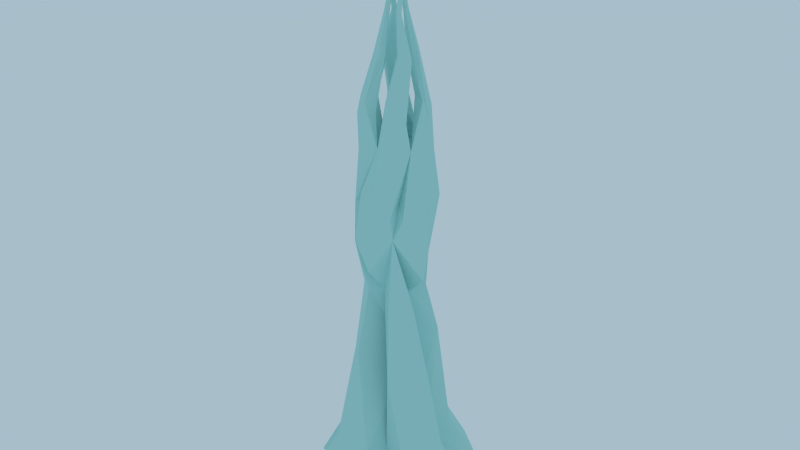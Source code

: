 # Source: icespike.blend  (saved by Blender 2.72.0; exported with 4.5.12 LTS)
import bpy
from mathutils import Matrix  # noqa: F401  (used for matrix-valued properties, if any)

bpy.ops.wm.read_factory_settings(use_empty=True)
scene = bpy.context.scene
scene.name = 'Scene'

# ---- collections
col_collection_1 = bpy.data.collections.new('Collection 1'); scene.collection.children.link(col_collection_1)

# ---- materials (node trees are filled in below, after node groups)
mat_icespike1 = bpy.data.materials.new('icespike1')
mat_icespike1.alpha_threshold = 0.0
mat_icespike1.use_transparent_shadow = False
mat_icespike1.diffuse_color = (0.475, 0.8, 0.7771, 1.0)
mat_icespike1.roughness = 0.5
mat_icespike1.specular_intensity = 0.0

# ---- material node trees

# ---- world
world_world = bpy.data.worlds.new('World'); scene.world = world_world
world_world.color = (0.3902, 0.5177, 0.5926)
world_world.use_sun_shadow = False
world_world.sun_shadow_jitter_overblur = 0.0
world_world.cycles.sampling_method = 'MANUAL'
world_world.cycles.sample_map_resolution = 256

# ---- meshes
me_mesh_137 = bpy.data.meshes.new('Mesh.137')
me_mesh_137.from_pydata([(-0.3702, -0.05683, 1.118), (-0.05426, 0.29, 1.293), (0.1204, 0.02785, 1.203), (-0.1311, -0.4291, 1.339), (-0.3681, -0.1968, 1.214), (-0.3161, -0.1445, 0.2344), (0.1228, -0.317, 0.2435), (0.04799, -0.531, 0.3122), (-0.187, -0.5908, 0.3364), (-0.3986, -0.4442, 0.3059), (-0.4009, -0.2751, -0.2577), (0.2513, -0.5058, -0.2466), (0.2473, -0.8532, -0.2763), (-0.2754, -0.8805, -0.2713), (-0.6471, -0.61, -0.2859), (0.2314, 0.1, 0.811), (0.1199, 0.4453, 1.224), (0.3131, 0.2308, 1.501), (0.2541, 0.1729, 0.236), (-0.1808, 0.2959, 0.2361), (-0.1343, 0.5262, 0.2966), (0.1146, 0.5811, 0.3811), (0.3196, 0.4455, 0.3044), (0.3277, 0.2212, -0.2103), (-0.3116, 0.4123, -0.3452), (-0.2762, 0.8075, -0.2575), (0.1799, 0.9135, -0.2084), (0.5247, 0.6738, -0.2506), (0.4234, -0.0319, 1.044), (0.1597, -0.3405, 1.101), (0.4939, 0.08139, 0.309), (0.5861, -0.167, 0.3635), (0.3936, -0.3901, 0.2987), (0.7691, 0.1508, -0.2939), (0.9091, -0.2166, -0.2642), (0.5928, -0.5436, -0.2668), (-0.4563, 0.1312, 1.491), (-0.2725, 0.3379, 1.511), (-0.5503, -0.1012, 0.3137), (-0.6382, 0.156, 0.3486), (-0.494, 0.3676, 0.2776), (-0.8241, -0.2518, -0.2583), (-0.9718, 0.1975, -0.2826), (-0.6882, 0.4942, -0.3448), (-0.1774, -0.01767, 1.921), (-0.04977, 0.1646, 1.932), (-0.02641, -0.1573, 1.968), (-0.1229, -0.2687, 1.997), (-0.282, -0.1501, 1.961), (0.126, 0.01708, 1.921), (0.08501, 0.2817, 1.974), (0.2079, 0.1755, 1.961), (0.3089, -0.1207, 1.798), (0.1198, -0.2634, 1.943), (-0.3556, 0.09669, 1.99), (-0.1616, 0.2621, 1.959), (-0.14, 0.1525, 2.91), (0.1521, 0.1483, 2.928), (-0.09726, 0.04142, 5.289), (-0.09982, 0.04321, 5.287), (-0.09774, 0.03833, 5.291), (-0.1029, 0.04197, 5.287), (-0.1033, 0.03887, 5.289), (-0.1008, 0.03708, 5.291), (-0.0865, -0.04443, 5.073), (-0.07507, -0.03973, 5.072), (-0.06543, -0.04647, 5.08), (-0.06725, -0.05812, 5.088), (-0.07868, -0.06282, 5.089), (-0.08832, -0.05608, 5.081), (-0.08673, 0.05834, 4.632), (-0.06463, 0.06893, 4.638), (-0.04403, 0.05641, 4.627), (-0.04557, 0.03286, 4.61), (-0.06767, 0.02227, 4.604), (-0.08827, 0.03479, 4.615), (-0.1845, 0.09716, 4.265), (-0.124, 0.1109, 4.266), (-0.06773, 0.08166, 4.248), (-0.0916, 0.04772, 4.211), (-0.1387, -0.003703, 4.232), (-0.1912, 0.01573, 4.257), (-0.2004, 0.2689, 3.754), (-0.1313, 0.2464, 3.929), (-0.07156, 0.2251, 3.875), (-0.0989, 0.1322, 3.848), (-0.1765, 0.1178, 3.824), (-0.2524, 0.1672, 3.808), (-0.2224, 0.2472, 3.343), (-0.02311, 0.2829, 3.385), (0.08137, 0.2205, 3.395), (-0.2132, 0.08557, 3.404), (-0.1661, 0.3767, 2.969), (-0.1047, 0.3663, 2.724), (0.2041, 0.2749, 2.812), (-0.2111, 0.3044, 2.207), (0.02653, 0.3442, 2.199), (0.1918, 0.2264, 2.274), (0.1687, -0.1801, 2.908), (-0.1583, -0.1469, 2.908), (0.09529, -0.05139, 5.289), (0.09786, -0.05318, 5.287), (0.09578, -0.04829, 5.291), (0.1009, -0.05193, 5.287), (0.1014, -0.04883, 5.289), (0.09882, -0.04704, 5.291), (0.08454, 0.03446, 5.073), (0.07311, 0.02976, 5.072), (0.06347, 0.0365, 5.08), (0.06529, 0.04815, 5.088), (0.07672, 0.05285, 5.089), (0.08636, 0.04611, 5.081), (0.08477, -0.0683, 4.632), (0.06267, -0.07889, 4.638), (0.04207, -0.06637, 4.627), (0.04361, -0.04283, 4.61), (0.06571, -0.03224, 4.604), (0.08631, -0.04476, 4.615), (0.1703, -0.1068, 4.228), (0.1278, -0.1343, 4.251), (0.08804, -0.1088, 4.261), (0.09669, -0.03227, 4.271), (0.125, -0.02363, 4.254), (0.2071, -0.05221, 4.235), (0.2168, -0.223, 3.562), (0.07614, -0.2512, 3.844), (0.0668, -0.2344, 3.879), (0.05488, -0.1495, 3.852), (0.1606, -0.1175, 3.831), (0.2325, -0.1539, 3.694), (0.1924, -0.2717, 3.353), (0.0505, -0.3198, 3.376), (-0.04099, -0.2215, 3.41), (0.2375, -0.09703, 3.419), (0.1927, -0.3367, 2.82), (-0.0295, -0.387, 2.643), (-0.1886, -0.2812, 2.972), (0.2063, -0.309, 2.615), (-0.04194, -0.3619, 2.233), (-0.2713, -0.2862, 2.454), (-0.04739, -0.1013, 5.289), (-0.04918, -0.1038, 5.287), (-0.04429, -0.1017, 5.291), (-0.04793, -0.1069, 5.287), (-0.04483, -0.1073, 5.289), (-0.04304, -0.1048, 5.291), (0.03846, -0.0905, 5.073), (0.03377, -0.07907, 5.072), (0.04051, -0.06943, 5.08), (0.05216, -0.07125, 5.088), (0.05685, -0.08268, 5.089), (0.05011, -0.09232, 5.081), (-0.0643, -0.09073, 4.632), (-0.07489, -0.06863, 4.638), (-0.06237, -0.04804, 4.627), (-0.03882, -0.04957, 4.61), (-0.02823, -0.07167, 4.604), (-0.04076, -0.09227, 4.615), (-0.1038, -0.1877, 4.274), (-0.1449, -0.1397, 4.256), (-0.08551, -0.07017, 4.245), (-0.03727, -0.08756, 4.242), (-0.0114, -0.1458, 4.255), (-0.03556, -0.2, 4.278), (-0.2645, -0.2293, 3.708), (-0.3025, -0.1364, 3.839), (-0.233, -0.06696, 3.879), (-0.1346, -0.1014, 3.876), (-0.09055, -0.1804, 3.736), (-0.159, -0.2518, 3.824), (-0.2706, -0.212, 3.351), (-0.3136, -0.04859, 3.384), (-0.3292, -0.2074, 2.806), (-0.385, -0.04287, 3.099), (-0.2959, 0.2066, 2.969), (-0.4288, 0.0371, 2.531), (0.04542, 0.09129, 5.289), (0.04722, 0.09386, 5.287), (0.04233, 0.09178, 5.291), (0.04597, 0.09689, 5.287), (0.04287, 0.09738, 5.289), (0.04108, 0.09481, 5.291), (-0.04042, 0.08054, 5.073), (-0.03573, 0.06911, 5.072), (-0.04247, 0.05946, 5.08), (-0.05412, 0.06128, 5.088), (-0.05881, 0.07271, 5.089), (-0.05207, 0.08236, 5.081), (0.06234, 0.08077, 4.632), (0.07293, 0.05867, 4.638), (0.06041, 0.03807, 4.627), (0.03686, 0.03961, 4.61), (0.02627, 0.06171, 4.604), (0.03879, 0.0823, 4.615), (0.1015, 0.1769, 4.264), (0.1277, 0.1266, 4.256), (0.0985, 0.09405, 4.218), (0.03707, 0.08585, 4.232), (0.0092, 0.1403, 4.242), (0.0391, 0.1903, 4.267), (0.2272, 0.2013, 3.77), (0.3045, 0.08379, 3.644), (0.2472, 0.05126, 3.845), (0.1343, 0.0808, 3.873), (0.09971, 0.1436, 3.829), (0.1488, 0.2256, 3.852), (0.2648, 0.1981, 3.356), (0.3156, 0.03492, 3.374), (0.3592, 0.1674, 2.956), (0.3704, -0.01662, 2.984), (0.2656, -0.2378, 2.805), (0.3367, -0.02943, 2.127)], [], [(6, 2, 7), (5, 9, 4), (9, 8, 3), (3, 8, 7), (5, 10, 14), (9, 14, 13), (8, 13, 12), (6, 7, 12), (18, 22, 17), (22, 21, 16), (18, 23, 27), (22, 27, 26), (21, 26, 25), (19, 20, 25), (36, 39, 38), (32, 31, 28), (6, 11, 35), (32, 35, 34), (31, 34, 33), (18, 30, 33), (40, 39, 36), (19, 24, 43), (40, 43, 42), (39, 42, 41), (5, 38, 41), (28, 31, 30), (18, 15, 30), (19, 1, 20), (6, 32, 29), (5, 0, 38), (16, 21, 20), (19, 40, 37), (37, 36, 54), (4, 48, 44), (37, 55, 45), (2, 46, 47), (17, 51, 49), (1, 45, 50), (17, 16, 50), (29, 28, 52), (29, 53, 46), (4, 3, 47), (0, 44, 54), (15, 49, 52), (88, 89, 93), (81, 75, 70), (76, 77, 83), (85, 79, 80), (90, 89, 83), (87, 86, 80), (71, 65, 66), (57, 208, 97), (94, 93, 89), (71, 72, 78), (73, 74, 80), (59, 58, 66), (97, 96, 93), (72, 66, 67), (73, 67, 68), (69, 62, 61), (99, 172, 139), (95, 92, 93), (69, 64, 70), (76, 70, 71), (132, 168, 169), (84, 78, 79), (91, 87, 82), (79, 78, 72), (64, 61, 59), (68, 63, 62), (83, 77, 78), (92, 56, 91), (58, 60, 67), (78, 79, 80), (88, 82, 83), (75, 81, 80), (64, 65, 71), (60, 63, 68), (59, 61, 62), (68, 69, 75), (82, 87, 81), (132, 169, 164), (210, 209, 207), (130, 131, 135), (123, 117, 112), (118, 119, 125), (127, 121, 122), (132, 131, 125), (129, 128, 122), (113, 107, 108), (56, 92, 95), (132, 136, 135), (113, 114, 120), (115, 116, 122), (101, 100, 108), (139, 138, 135), (114, 108, 109), (115, 109, 110), (111, 104, 103), (98, 134, 137), (137, 134, 135), (111, 106, 112), (118, 112, 113), (126, 120, 121), (133, 129, 124), (121, 120, 114), (106, 103, 101), (110, 105, 104), (125, 119, 120), (134, 98, 133), (100, 102, 109), (119, 120, 121), (130, 124, 125), (117, 123, 122), (106, 107, 113), (102, 105, 110), (101, 103, 104), (110, 111, 117), (124, 129, 123), (94, 90, 57), (170, 171, 173), (163, 157, 152), (158, 159, 165), (167, 161, 162), (210, 133, 98), (169, 168, 162), (153, 147, 148), (56, 174, 91), (153, 154, 160), (155, 156, 162), (141, 140, 148), (154, 148, 149), (155, 149, 150), (151, 144, 143), (52, 137, 53), (151, 146, 152), (158, 152, 153), (133, 207, 201), (166, 160, 161), (161, 160, 154), (146, 143, 141), (150, 145, 144), (165, 159, 160), (140, 142, 149), (160, 161, 162), (136, 132, 99), (170, 164, 165), (157, 163, 162), (146, 147, 153), (142, 145, 150), (141, 143, 144), (150, 151, 157), (164, 169, 163), (172, 99, 132), (206, 207, 209), (199, 193, 188), (194, 195, 201), (203, 197, 198), (208, 57, 90), (205, 204, 198), (189, 183, 184), (189, 190, 196), (191, 192, 198), (177, 176, 184), (50, 97, 51), (190, 184, 185), (191, 185, 186), (187, 180, 179), (54, 95, 55), (187, 182, 188), (194, 188, 189), (202, 196, 197), (197, 196, 190), (182, 179, 177), (186, 181, 180), (201, 195, 196), (176, 178, 185), (196, 197, 198), (174, 173, 171), (206, 200, 201), (193, 199, 198), (182, 183, 189), (178, 181, 186), (177, 179, 180), (186, 187, 193), (200, 205, 199), (90, 205, 200), (91, 171, 165), (46, 53, 137), (46, 138, 139), (49, 51, 97), (44, 175, 95), (45, 96, 97), (45, 55, 95), (49, 211, 137), (99, 139, 136), (97, 208, 209), (137, 211, 209), (98, 137, 210), (57, 97, 94), (95, 175, 173), (56, 95, 174), (139, 172, 173), (44, 48, 139), (48, 47, 139), (205, 90, 204), (90, 84, 85), (129, 133, 128), (87, 91, 86), (167, 91, 166), (203, 133, 202), (132, 126, 127), (91, 167, 168), (128, 133, 132), (204, 90, 133), (86, 91, 90), (133, 90, 91), (0, 5, 4), (4, 9, 3), (2, 3, 7), (9, 5, 14), (8, 9, 13), (7, 8, 12), (11, 6, 12), (15, 18, 17), (17, 22, 16), (22, 18, 27), (21, 22, 26), (20, 21, 25), (24, 19, 25), (0, 36, 38), (29, 32, 28), (32, 6, 35), (31, 32, 34), (30, 31, 33), (23, 18, 33), (37, 40, 36), (40, 19, 43), (39, 40, 42), (38, 39, 41), (10, 5, 41), (15, 28, 30), (2, 6, 29), (1, 16, 20), (1, 19, 37), (55, 37, 54), (0, 4, 44), (1, 37, 45), (3, 2, 47), (15, 17, 49), (16, 1, 50), (51, 17, 50), (53, 29, 52), (2, 29, 46), (48, 4, 47), (36, 0, 54), (28, 15, 52), (92, 88, 93), (76, 81, 70), (82, 76, 83), (86, 85, 80), (84, 90, 83), (81, 87, 80), (72, 71, 66), (90, 94, 89), (77, 71, 78), (79, 73, 80), (65, 59, 66), (94, 97, 93), (73, 72, 67), (74, 73, 68), (64, 69, 61), (96, 95, 93), (75, 69, 70), (77, 76, 71), (85, 84, 79), (88, 91, 82), (73, 79, 72), (65, 64, 59), (69, 68, 62), (84, 83, 78), (88, 92, 91), (66, 58, 67), (78, 80, 77), (76, 77, 81), (89, 88, 83), (77, 80, 81), (74, 75, 80), (70, 64, 71), (67, 60, 68), (60, 58, 59), (60, 59, 63), (74, 68, 75), (76, 82, 81), (59, 62, 63), (170, 132, 164), (133, 210, 207), (134, 130, 135), (118, 123, 112), (124, 118, 125), (128, 127, 122), (126, 132, 125), (123, 129, 122), (114, 113, 108), (131, 132, 135), (119, 113, 120), (121, 115, 122), (107, 101, 108), (136, 139, 135), (115, 114, 109), (116, 115, 110), (106, 111, 103), (138, 137, 135), (117, 111, 112), (119, 118, 113), (127, 126, 121), (130, 133, 124), (115, 121, 114), (107, 106, 101), (111, 110, 104), (126, 125, 120), (130, 134, 133), (108, 100, 109), (116, 117, 122), (118, 119, 123), (122, 119, 121), (119, 122, 123), (131, 130, 125), (112, 106, 113), (109, 102, 110), (102, 100, 101), (102, 101, 105), (116, 110, 117), (118, 124, 123), (101, 104, 105), (172, 170, 173), (158, 163, 152), (164, 158, 165), (168, 167, 162), (163, 169, 162), (154, 153, 148), (159, 153, 160), (161, 155, 162), (147, 141, 148), (155, 154, 149), (156, 155, 150), (146, 151, 143), (157, 151, 152), (159, 158, 153), (202, 133, 201), (167, 166, 161), (155, 161, 154), (147, 146, 141), (151, 150, 144), (166, 165, 160), (148, 140, 149), (160, 162, 159), (158, 159, 163), (171, 170, 165), (159, 162, 163), (156, 157, 162), (152, 146, 153), (149, 142, 150), (142, 140, 141), (142, 141, 145), (156, 150, 157), (158, 164, 163), (141, 144, 145), (170, 172, 132), (208, 206, 209), (194, 199, 188), (200, 194, 201), (204, 203, 198), (206, 208, 90), (199, 205, 198), (190, 189, 184), (195, 189, 196), (197, 191, 198), (183, 177, 184), (191, 190, 185), (192, 191, 186), (182, 187, 179), (193, 187, 188), (195, 194, 189), (203, 202, 197), (191, 197, 190), (183, 182, 177), (187, 186, 180), (202, 201, 196), (184, 176, 185), (196, 198, 195), (198, 199, 194), (91, 174, 171), (207, 206, 201), (198, 194, 195), (192, 193, 198), (188, 182, 189), (185, 178, 186), (178, 176, 177), (178, 177, 181), (192, 186, 193), (194, 200, 199), (177, 180, 181), (206, 90, 200), (166, 91, 165), (138, 46, 137), (47, 46, 139), (211, 49, 97), (54, 44, 95), (50, 45, 97), (96, 45, 95), (52, 49, 137), (211, 97, 209), (210, 137, 209), (174, 95, 173), (175, 139, 173), (175, 44, 139), (132, 91, 168), (127, 128, 132), (203, 204, 133), (85, 86, 90), (132, 133, 91), (15, 1, 0, 2), (10, 24, 23), (34, 35, 11), (23, 33, 34), (26, 27, 23), (24, 25, 26), (42, 43, 24), (10, 41, 42), (13, 14, 10), (11, 12, 13), (23, 34, 11), (24, 26, 23), (10, 42, 24), (11, 13, 10), (11, 10, 23)])
me_mesh_137.materials.append(mat_icespike1)
me_mesh_137.use_remesh_preserve_volume = False
me_mesh_137.use_remesh_preserve_attributes = False
me_mesh_137.use_mirror_vertex_groups = False
me_mesh_137.update()
arm_armature = bpy.data.armatures.new('Armature')  # bones are not reproduced

# ---- objects
ob_icespike1armature = bpy.data.objects.new('icespike1Armature', arm_armature)
ob_fig1_rignt_012 = bpy.data.objects.new('fig1_rignt.012', me_mesh_137)

# ---- transforms, parenting, visibility, modifiers, constraints
ob_icespike1armature.location = (0.0, 0.0, -0.2179)
ob_icespike1armature.scale = (5.398, 5.398, 5.398)
ob_icespike1armature.show_in_front = True
ob_icespike1armature.lineart.crease_threshold = 0.0
ob_fig1_rignt_012.parent = ob_icespike1armature
ob_fig1_rignt_012.matrix_parent_inverse = Matrix(((0.1853, 0.0, 0.0, 0.0), (0.0, 0.1853, 0.0, 0.0), (0.0, 0.0, 0.1853, 0.04036), (0.0, 0.0, 0.0, 1.0)))
ob_fig1_rignt_012.location = (0.0, 0.0, 0.0)
ob_fig1_rignt_012.display_type = 'SOLID'
ob_fig1_rignt_012.lineart.crease_threshold = 0.0
_vg = ob_fig1_rignt_012.vertex_groups.new(name='Bone')
for _i, _w in zip([0, 1, 3, 4, 5, 6, 7, 8, 9, 10, 11, 12, 13, 14, 15, 16, 18, 19, 20, 21, 22, 23, 24, 25, 26, 27, 28, 29, 30, 31, 32, 33, 34, 35, 38, 39, 40, 41, 42, 43], [0.138, 0.05566, 0.1294, 0.1443, 0.9552, 0.9434, 0.9282, 0.9239, 0.9309, 0.9728, 0.9697, 0.9673, 0.9658, 0.9666, 0.1311, 0.09275, 0.8696, 0.9606, 0.9351, 0.8888, 0.8991, 0.9528, 0.9766, 0.9683, 0.9589, 0.9547, 0.0907, 0.1534, 0.8642, 0.8745, 0.9171, 0.9505, 0.9506, 0.9591, 0.903, 0.9089, 0.9421, 0.9626, 0.9627, 0.9685]): _vg.add([_i], _w, 'REPLACE')
_vg = ob_fig1_rignt_012.vertex_groups.new(name='Bone.005')
for _i, _w in zip([0, 1, 2, 3, 4, 5, 6, 7, 8, 9, 11, 12, 13, 14, 15, 16, 17, 18, 20, 21, 22, 23, 26, 27, 28, 29, 30, 31, 32, 33, 34, 35, 36, 37, 38, 39, 40, 41, 42, 47, 48, 52, 53], [0.5894, 0.1605, 0.9629, 0.5607, 0.5413, 0.03367, 0.04481, 0.056, 0.05453, 0.04956, 0.002082, 0.002438, 0.00234, 0.001131, 0.7706, 0.5071, 0.3118, 0.179, 0.02645, 0.07799, 0.1009, 0.05567, 0.01669, 0.03635, 0.7904, 0.7159, 0.1414, 0.1174, 0.0735, 0.05174, 0.04586, 0.02487, 0.2172, 0.1093, 0.1045, 0.05454, 0.005046, 0.01594, 0.003453, 0.005646, 0.00314, 0.06488, 0.006575]): _vg.add([_i], _w, 'REPLACE')
_vg = ob_fig1_rignt_012.vertex_groups.new(name='Bone.008')
for _i, _w in zip([0, 1, 3, 4, 15, 16, 17, 20, 21, 28, 29, 36, 37, 39, 40, 44, 45, 46, 47, 48, 49, 50, 51, 52, 53, 54, 55, 93, 95, 96, 97, 137, 138, 139, 175, 211], [0.2594, 0.7737, 0.1947, 0.2768, 0.09661, 0.3962, 0.7308, 0.00357, 0.01624, 0.1154, 0.1365, 0.7234, 0.8464, 0.01996, 0.00895, 0.9104, 0.8814, 0.1482, 0.3474, 0.7293, 0.9612, 0.885, 0.8808, 0.8749, 0.6595, 0.7692, 0.4986, 0.004201, 0.1356, 0.1425, 0.1, 0.01785, 0.05927, 0.06524, 0.04199, 0.2352]): _vg.add([_i], _w, 'REPLACE')
_vg = ob_fig1_rignt_012.vertex_groups.new(name='Bone.004')
for _i, _w in zip([3, 4, 36, 37, 44, 45, 46, 47, 48, 49, 50, 51, 52, 53, 54, 55, 56, 92, 93, 94, 95, 96, 97, 98, 99, 134, 135, 136, 137, 138, 139, 172, 174, 175, 208, 210, 211], [0.1086, 0.01939, 0.03394, 0.03111, 0.06724, 0.1062, 0.8153, 0.5806, 0.2117, 0.01666, 0.09845, 0.09334, 0.06124, 0.2705, 0.2257, 0.4709, 0.01083, 0.01747, 0.1545, 0.09105, 0.7124, 0.7657, 0.8015, 0.01588, 0.06712, 0.06264, 0.1424, 0.0478, 0.1309, 0.7277, 0.6262, 0.2027, 0.02846, 0.2743, 0.02757, 0.05748, 0.6509]): _vg.add([_i], _w, 'REPLACE')
_vg = ob_fig1_rignt_012.vertex_groups.new(name='Bone.003')
for _i, _w in zip([47, 53, 54, 55, 56, 57, 76, 77, 78, 79, 80, 82, 83, 84, 85, 86, 87, 88, 89, 90, 91, 92, 93, 94, 95, 96, 97, 98, 99, 124, 125, 126, 127, 128, 129, 130, 131, 132, 133, 134, 135, 136, 137, 138, 139, 158, 159, 160, 161, 162, 163, 164, 165, 166, 167, 168, 169, 170, 171, 172, 173, 174, 175, 194, 195, 196, 197, 198, 200, 201, 202, 203, 204, 205, 206, 207, 208, 209, 210, 211], [0.0169, 0.02582, 0.002841, 0.000831, 0.9604, 0.969, 0.006056, 0.01542, 0.01536, 0.05126, 0.007963, 0.4424, 0.2317, 0.3084, 0.3417, 0.3682, 0.3929, 0.9682, 0.9548, 0.9551, 0.9464, 0.9496, 0.8151, 0.894, 0.1527, 0.09093, 0.09709, 0.945, 0.9168, 0.4422, 0.127, 0.1122, 0.1897, 0.2405, 0.3668, 0.9006, 0.9233, 0.9348, 0.9123, 0.9126, 0.8401, 0.9309, 0.8341, 0.2046, 0.305, 0.05736, 0.07641, 0.07242, 0.06166, 0.03196, 0.01916, 0.3536, 0.2929, 0.2754, 0.2825, 0.397, 0.2658, 0.9258, 0.9367, 0.7699, 1.018, 0.9467, 0.6763, 0.01675, 0.04013, 0.06209, 0.04872, 0.02052, 0.5193, 0.6379, 0.4204, 0.3888, 0.4329, 0.4271, 0.9464, 0.9366, 0.9489, 0.965, 0.9259, 0.1132]): _vg.add([_i], _w, 'REPLACE')
_vg = ob_fig1_rignt_012.vertex_groups.new(name='Bone.002')
for _i, _w in zip([82, 83, 84, 85, 86, 87, 118, 119, 120, 121, 122, 123, 124, 125, 126, 127, 128, 129, 130, 131, 132, 133, 158, 159, 160, 161, 162, 163, 164, 165, 166, 167, 168, 169, 170, 171, 195, 196, 197, 200, 201, 202, 203, 204, 205, 207], [0.04972, 0.05822, 0.07729, 0.05879, 0.05069, 0.04646, 0.05572, 0.06112, 0.05862, 0.03231, 0.04253, 0.03608, 0.3986, 0.3825, 0.355, 0.2993, 0.2734, 0.3101, 0.08118, 0.04818, 0.0303, 0.05654, 0.07838, 0.102, 0.09623, 0.08241, 0.06255, 0.04904, 0.4149, 0.3751, 0.3527, 0.298, 0.2932, 0.3004, 0.04873, 0.02048, 0.02397, 0.05174, 0.02187, 0.1428, 0.1833, 0.1998, 0.1522, 0.1333, 0.13, 0.02042]): _vg.add([_i], _w, 'REPLACE')
_vg = ob_fig1_rignt_012.vertex_groups.new(name='Bone.006')
for _i, _w in zip([76, 77, 78, 79, 80, 81, 82, 83, 84, 85, 86, 87, 88, 115, 116, 117, 118, 119, 120, 121, 122, 123, 124, 125, 126, 127, 128, 129, 158, 159, 160, 161, 162, 163, 164, 165, 166, 167, 168, 169, 200, 201, 202, 203, 204, 205], [0.1065, 0.09286, 0.072, 0.08635, 0.05849, 0.06013, 0.3575, 0.45, 0.3757, 0.3256, 0.3221, 0.3238, 0.001316, 0.01894, 0.0224, 0.01148, 0.5671, 0.4911, 0.4285, 0.3487, 0.3477, 0.3925, 0.1536, 0.4143, 0.4194, 0.3458, 0.2904, 0.2174, 0.04557, 0.05221, 0.04835, 0.04237, 0.03249, 0.03608, 0.1349, 0.1186, 0.1063, 0.1132, 0.1414, 0.2076, 0.04196, 0.0332, 0.02286, 0.05072, 0.06752, 0.05115]): _vg.add([_i], _w, 'REPLACE')
_vg = ob_fig1_rignt_012.vertex_groups.new(name='Bone.001')
for _i, _w in zip([70, 71, 72, 73, 74, 75, 76, 77, 78, 79, 80, 81, 82, 83, 84, 85, 86, 87, 115, 116, 117, 118, 119, 120, 121, 122, 123, 125, 126, 127, 128, 129, 152, 153, 154, 155, 156, 157, 158, 159, 160, 161, 162, 163, 164, 165, 166, 167, 168, 169, 188, 189, 190, 191, 192, 193, 194, 195, 196, 197, 198, 199, 200, 201, 202, 203, 204, 205], [0.02793, 0.01573, 0.04265, 0.06288, 0.06926, 0.05816, 0.7538, 0.7437, 0.7951, 0.8111, 0.8522, 0.841, 0.1412, 0.2376, 0.2209, 0.2569, 0.2426, 0.2197, 0.01081, 0.01941, 0.008443, 0.2999, 0.3034, 0.3279, 0.401, 0.453, 0.4797, 0.06209, 0.08733, 0.1325, 0.1561, 0.09174, 0.0278, 0.01557, 0.03553, 0.05764, 0.06439, 0.05566, 0.6547, 0.604, 0.5985, 0.631, 0.7218, 0.7377, 0.07779, 0.1729, 0.2145, 0.2513, 0.1384, 0.1877, 0.0253, 0.009828, 0.03007, 0.05813, 0.06602, 0.0561, 0.8571, 0.8111, 0.8069, 0.7937, 0.853, 0.8694, 0.2688, 0.1278, 0.3182, 0.3739, 0.3358, 0.3595]): _vg.add([_i], _w, 'REPLACE')
_vg = ob_fig1_rignt_012.vertex_groups.new(name='Bone.007')
for _i, _w in zip([58, 59, 60, 61, 62, 63, 64, 65, 66, 67, 68, 69, 70, 71, 72, 73, 74, 75, 76, 77, 78, 79, 80, 81, 100, 101, 102, 103, 104, 105, 106, 107, 108, 109, 110, 111, 112, 113, 114, 115, 116, 117, 118, 119, 120, 121, 122, 123, 126, 127, 128, 140, 141, 142, 143, 144, 145, 146, 147, 148, 149, 150, 151, 152, 153, 154, 155, 156, 157, 158, 159, 160, 161, 162, 163, 165, 166, 167, 168, 169, 176, 177, 178, 179, 180, 181, 182, 183, 184, 185, 186, 187, 188, 189, 190, 191, 192, 193, 194, 195, 196, 197, 198, 199, 203, 204, 205], [0.999, 0.999, 0.9991, 0.999, 0.9991, 0.9991, 0.9949, 0.9946, 0.995, 0.9962, 0.9967, 0.9959, 0.9523, 0.9597, 0.9438, 0.9228, 0.9172, 0.9307, 0.09766, 0.1186, 0.09079, 0.02685, 0.05192, 0.06986, 0.9994, 0.9994, 0.9994, 0.9994, 0.9994, 0.9994, 0.9962, 0.9959, 0.9962, 0.9973, 0.9977, 0.997, 0.956, 0.9637, 0.9512, 0.9315, 0.925, 0.9365, 0.07174, 0.138, 0.1803, 0.2114, 0.1542, 0.07583, 0.00218, 0.01553, 0.02886, 0.9991, 0.9991, 0.9992, 0.9991, 0.9991, 0.9992, 0.9953, 0.995, 0.9953, 0.9966, 0.9971, 0.9963, 0.9475, 0.955, 0.9408, 0.9208, 0.9148, 0.9271, 0.162, 0.1657, 0.1839, 0.179, 0.1336, 0.1354, 0.03355, 0.05207, 0.0561, 0.01288, 0.02838, 0.9993, 0.9993, 0.9993, 0.9993, 0.9993, 0.9993, 0.9956, 0.9953, 0.9956, 0.9967, 0.9972, 0.9965, 0.9567, 0.965, 0.9525, 0.931, 0.9242, 0.9364, 0.07788, 0.09775, 0.06814, 0.1106, 0.07982, 0.08179, 0.01817, 0.0105, 0.01398]): _vg.add([_i], _w, 'REPLACE')
_m = ob_fig1_rignt_012.modifiers.new('Armature', 'ARMATURE')
_m.object = ob_icespike1armature

# ---- collection membership
col_collection_1.objects.link(ob_icespike1armature)
col_collection_1.objects.link(ob_fig1_rignt_012)

# ---- scene / render settings (as saved in the file)
scene.frame_start = 1; scene.frame_end = 250; scene.frame_set(100)
scene.render.engine = 'BLENDER_EEVEE_NEXT'
scene.render.resolution_percentage = 50
scene.render.dither_intensity = 0.0
scene.cycles.use_denoising = False
scene.cycles.samples = 10
scene.cycles.sampling_pattern = 'TABULATED_SOBOL'
scene.cycles.light_sampling_threshold = 0.0
scene.cycles.use_adaptive_sampling = False
scene.cycles.use_light_tree = False
scene.cycles.blur_glossy = 0.0
scene.cycles.pixel_filter_type = 'GAUSSIAN'
scene.cycles.sample_clamp_indirect = 0.0
scene.view_settings.view_transform = 'Standard'
bpy.context.view_layer.update()

# ---- added for rendering (the .blend has no active camera): camera
cam_auto = bpy.data.cameras.new('AutoCamera')
cam_auto.lens = 50.0
cam_auto.sensor_width = 36.0
cam_auto.clip_end = 1000.0
ob_auto_camera = bpy.data.objects.new('AutoCamera', cam_auto)
scene.collection.objects.link(ob_auto_camera)
ob_auto_camera.location = (5.86963, -7.00333, 7.27065)
ob_auto_camera.rotation_euler = (1.09748, -7.21219e-08, 0.694738)
scene.camera = ob_auto_camera
bpy.context.view_layer.update()
